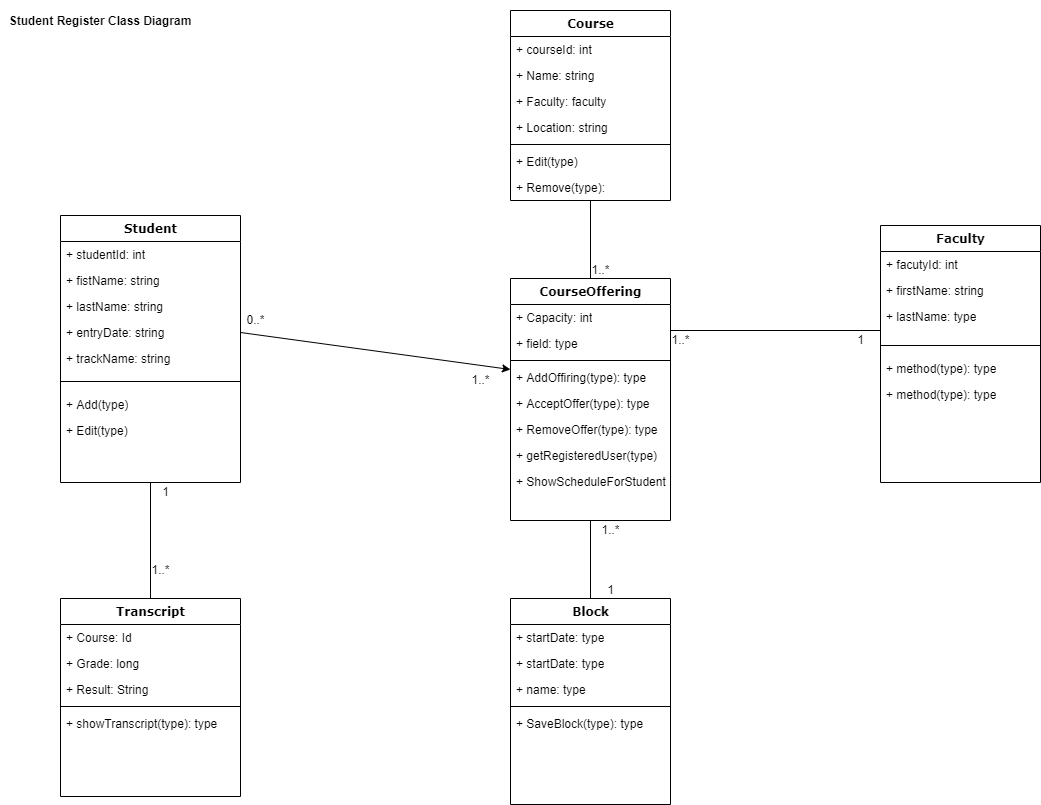

The diagram above was exported from draw.io. Its source (the exported page's mxGraphModel, read from the mxfile embedded in the PNG):
<mxGraphModel dx="1303" dy="607" grid="1" gridSize="10" guides="1" tooltips="1" connect="1" arrows="1" fold="1" page="1" pageScale="1" pageWidth="1100" pageHeight="850" background="none" math="0" shadow="0">
  <root>
    <mxCell id="0" />
    <mxCell id="1" parent="0" />
    <mxCell id="78961159f06e98e8-17" value="Student" style="swimlane;html=1;fontStyle=1;align=center;verticalAlign=top;childLayout=stackLayout;horizontal=1;startSize=26;horizontalStack=0;resizeParent=1;resizeLast=0;collapsible=1;marginBottom=0;swimlaneFillColor=#ffffff;rounded=0;shadow=0;comic=0;labelBackgroundColor=none;strokeWidth=1;fillColor=none;fontFamily=Verdana;fontSize=12" parent="1" vertex="1">
      <mxGeometry x="60" y="215" width="180" height="267" as="geometry" />
    </mxCell>
    <mxCell id="78961159f06e98e8-21" value="+ studentId: int" style="text;html=1;strokeColor=none;fillColor=none;align=left;verticalAlign=top;spacingLeft=4;spacingRight=4;whiteSpace=wrap;overflow=hidden;rotatable=0;points=[[0,0.5],[1,0.5]];portConstraint=eastwest;" parent="78961159f06e98e8-17" vertex="1">
      <mxGeometry y="26" width="180" height="26" as="geometry" />
    </mxCell>
    <mxCell id="78961159f06e98e8-23" value="+ fistName: string" style="text;html=1;strokeColor=none;fillColor=none;align=left;verticalAlign=top;spacingLeft=4;spacingRight=4;whiteSpace=wrap;overflow=hidden;rotatable=0;points=[[0,0.5],[1,0.5]];portConstraint=eastwest;" parent="78961159f06e98e8-17" vertex="1">
      <mxGeometry y="52" width="180" height="26" as="geometry" />
    </mxCell>
    <mxCell id="78961159f06e98e8-25" value="+ lastName: string" style="text;html=1;strokeColor=none;fillColor=none;align=left;verticalAlign=top;spacingLeft=4;spacingRight=4;whiteSpace=wrap;overflow=hidden;rotatable=0;points=[[0,0.5],[1,0.5]];portConstraint=eastwest;" parent="78961159f06e98e8-17" vertex="1">
      <mxGeometry y="78" width="180" height="26" as="geometry" />
    </mxCell>
    <mxCell id="78961159f06e98e8-26" value="+ entryDate: string" style="text;html=1;strokeColor=none;fillColor=none;align=left;verticalAlign=top;spacingLeft=4;spacingRight=4;whiteSpace=wrap;overflow=hidden;rotatable=0;points=[[0,0.5],[1,0.5]];portConstraint=eastwest;" parent="78961159f06e98e8-17" vertex="1">
      <mxGeometry y="104" width="180" height="26" as="geometry" />
    </mxCell>
    <mxCell id="78961159f06e98e8-24" value="+ trackName: string" style="text;html=1;strokeColor=none;fillColor=none;align=left;verticalAlign=top;spacingLeft=4;spacingRight=4;whiteSpace=wrap;overflow=hidden;rotatable=0;points=[[0,0.5],[1,0.5]];portConstraint=eastwest;" parent="78961159f06e98e8-17" vertex="1">
      <mxGeometry y="130" width="180" height="26" as="geometry" />
    </mxCell>
    <mxCell id="78961159f06e98e8-19" value="" style="line;html=1;strokeWidth=1;fillColor=none;align=left;verticalAlign=middle;spacingTop=-1;spacingLeft=3;spacingRight=3;rotatable=0;labelPosition=right;points=[];portConstraint=eastwest;" parent="78961159f06e98e8-17" vertex="1">
      <mxGeometry y="156" width="180" height="20" as="geometry" />
    </mxCell>
    <mxCell id="78961159f06e98e8-20" value="+ Add(type)" style="text;html=1;strokeColor=none;fillColor=none;align=left;verticalAlign=top;spacingLeft=4;spacingRight=4;whiteSpace=wrap;overflow=hidden;rotatable=0;points=[[0,0.5],[1,0.5]];portConstraint=eastwest;" parent="78961159f06e98e8-17" vertex="1">
      <mxGeometry y="176" width="180" height="26" as="geometry" />
    </mxCell>
    <mxCell id="78961159f06e98e8-27" value="+ Edit(type)" style="text;html=1;strokeColor=none;fillColor=none;align=left;verticalAlign=top;spacingLeft=4;spacingRight=4;whiteSpace=wrap;overflow=hidden;rotatable=0;points=[[0,0.5],[1,0.5]];portConstraint=eastwest;" parent="78961159f06e98e8-17" vertex="1">
      <mxGeometry y="202" width="180" height="26" as="geometry" />
    </mxCell>
    <mxCell id="78961159f06e98e8-30" value="CourseOffering&lt;br&gt;" style="swimlane;html=1;fontStyle=1;align=center;verticalAlign=top;childLayout=stackLayout;horizontal=1;startSize=26;horizontalStack=0;resizeParent=1;resizeLast=0;collapsible=1;marginBottom=0;swimlaneFillColor=#ffffff;rounded=0;shadow=0;comic=0;labelBackgroundColor=none;strokeWidth=1;fillColor=none;fontFamily=Verdana;fontSize=12" parent="1" vertex="1">
      <mxGeometry x="510" y="278" width="160" height="242" as="geometry" />
    </mxCell>
    <mxCell id="78961159f06e98e8-31" value="+ Capacity: int" style="text;html=1;strokeColor=none;fillColor=none;align=left;verticalAlign=top;spacingLeft=4;spacingRight=4;whiteSpace=wrap;overflow=hidden;rotatable=0;points=[[0,0.5],[1,0.5]];portConstraint=eastwest;" parent="78961159f06e98e8-30" vertex="1">
      <mxGeometry y="26" width="160" height="26" as="geometry" />
    </mxCell>
    <mxCell id="78961159f06e98e8-32" value="+ field: type" style="text;html=1;strokeColor=none;fillColor=none;align=left;verticalAlign=top;spacingLeft=4;spacingRight=4;whiteSpace=wrap;overflow=hidden;rotatable=0;points=[[0,0.5],[1,0.5]];portConstraint=eastwest;" parent="78961159f06e98e8-30" vertex="1">
      <mxGeometry y="52" width="160" height="26" as="geometry" />
    </mxCell>
    <mxCell id="78961159f06e98e8-38" value="" style="line;html=1;strokeWidth=1;fillColor=none;align=left;verticalAlign=middle;spacingTop=-1;spacingLeft=3;spacingRight=3;rotatable=0;labelPosition=right;points=[];portConstraint=eastwest;" parent="78961159f06e98e8-30" vertex="1">
      <mxGeometry y="78" width="160" height="8" as="geometry" />
    </mxCell>
    <mxCell id="78961159f06e98e8-39" value="+ AddOffiring(type): type" style="text;html=1;strokeColor=none;fillColor=none;align=left;verticalAlign=top;spacingLeft=4;spacingRight=4;whiteSpace=wrap;overflow=hidden;rotatable=0;points=[[0,0.5],[1,0.5]];portConstraint=eastwest;" parent="78961159f06e98e8-30" vertex="1">
      <mxGeometry y="86" width="160" height="26" as="geometry" />
    </mxCell>
    <mxCell id="78961159f06e98e8-40" value="+ AcceptOffer(type): type" style="text;html=1;strokeColor=none;fillColor=none;align=left;verticalAlign=top;spacingLeft=4;spacingRight=4;whiteSpace=wrap;overflow=hidden;rotatable=0;points=[[0,0.5],[1,0.5]];portConstraint=eastwest;" parent="78961159f06e98e8-30" vertex="1">
      <mxGeometry y="112" width="160" height="26" as="geometry" />
    </mxCell>
    <mxCell id="78961159f06e98e8-42" value="+ RemoveOffer(type): type" style="text;html=1;strokeColor=none;fillColor=none;align=left;verticalAlign=top;spacingLeft=4;spacingRight=4;whiteSpace=wrap;overflow=hidden;rotatable=0;points=[[0,0.5],[1,0.5]];portConstraint=eastwest;" parent="78961159f06e98e8-30" vertex="1">
      <mxGeometry y="138" width="160" height="26" as="geometry" />
    </mxCell>
    <mxCell id="rXj6IYfUnmag9nA6hhSm-14" value="+ getRegisteredUser(type)" style="text;html=1;strokeColor=none;fillColor=none;align=left;verticalAlign=top;spacingLeft=4;spacingRight=4;whiteSpace=wrap;overflow=hidden;rotatable=0;points=[[0,0.5],[1,0.5]];portConstraint=eastwest;" vertex="1" parent="78961159f06e98e8-30">
      <mxGeometry y="164" width="160" height="26" as="geometry" />
    </mxCell>
    <mxCell id="rXj6IYfUnmag9nA6hhSm-27" value="+ ShowScheduleForStudent" style="text;html=1;strokeColor=none;fillColor=none;align=left;verticalAlign=top;spacingLeft=4;spacingRight=4;whiteSpace=wrap;overflow=hidden;rotatable=0;points=[[0,0.5],[1,0.5]];portConstraint=eastwest;" vertex="1" parent="78961159f06e98e8-30">
      <mxGeometry y="190" width="160" height="26" as="geometry" />
    </mxCell>
    <mxCell id="78961159f06e98e8-43" value="Faculty" style="swimlane;html=1;fontStyle=1;align=center;verticalAlign=top;childLayout=stackLayout;horizontal=1;startSize=26;horizontalStack=0;resizeParent=1;resizeLast=0;collapsible=1;marginBottom=0;swimlaneFillColor=#ffffff;rounded=0;shadow=0;comic=0;labelBackgroundColor=none;strokeWidth=1;fillColor=none;fontFamily=Verdana;fontSize=12" parent="1" vertex="1">
      <mxGeometry x="880" y="225" width="160" height="257" as="geometry" />
    </mxCell>
    <mxCell id="78961159f06e98e8-44" value="+ facutyId: int" style="text;html=1;strokeColor=none;fillColor=none;align=left;verticalAlign=top;spacingLeft=4;spacingRight=4;whiteSpace=wrap;overflow=hidden;rotatable=0;points=[[0,0.5],[1,0.5]];portConstraint=eastwest;" parent="78961159f06e98e8-43" vertex="1">
      <mxGeometry y="26" width="160" height="26" as="geometry" />
    </mxCell>
    <mxCell id="78961159f06e98e8-45" value="+ firstName: string" style="text;html=1;strokeColor=none;fillColor=none;align=left;verticalAlign=top;spacingLeft=4;spacingRight=4;whiteSpace=wrap;overflow=hidden;rotatable=0;points=[[0,0.5],[1,0.5]];portConstraint=eastwest;" parent="78961159f06e98e8-43" vertex="1">
      <mxGeometry y="52" width="160" height="26" as="geometry" />
    </mxCell>
    <mxCell id="rXj6IYfUnmag9nA6hhSm-4" value="+ lastName: type" style="text;html=1;strokeColor=none;fillColor=none;align=left;verticalAlign=top;spacingLeft=4;spacingRight=4;whiteSpace=wrap;overflow=hidden;rotatable=0;points=[[0,0.5],[1,0.5]];portConstraint=eastwest;" vertex="1" parent="78961159f06e98e8-43">
      <mxGeometry y="78" width="160" height="32" as="geometry" />
    </mxCell>
    <mxCell id="78961159f06e98e8-51" value="" style="line;html=1;strokeWidth=1;fillColor=none;align=left;verticalAlign=middle;spacingTop=-1;spacingLeft=3;spacingRight=3;rotatable=0;labelPosition=right;points=[];portConstraint=eastwest;" parent="78961159f06e98e8-43" vertex="1">
      <mxGeometry y="110" width="160" height="20" as="geometry" />
    </mxCell>
    <mxCell id="78961159f06e98e8-52" value="+ method(type): type" style="text;html=1;strokeColor=none;fillColor=none;align=left;verticalAlign=top;spacingLeft=4;spacingRight=4;whiteSpace=wrap;overflow=hidden;rotatable=0;points=[[0,0.5],[1,0.5]];portConstraint=eastwest;" parent="78961159f06e98e8-43" vertex="1">
      <mxGeometry y="130" width="160" height="26" as="geometry" />
    </mxCell>
    <mxCell id="78961159f06e98e8-53" value="+ method(type): type" style="text;html=1;strokeColor=none;fillColor=none;align=left;verticalAlign=top;spacingLeft=4;spacingRight=4;whiteSpace=wrap;overflow=hidden;rotatable=0;points=[[0,0.5],[1,0.5]];portConstraint=eastwest;" parent="78961159f06e98e8-43" vertex="1">
      <mxGeometry y="156" width="160" height="26" as="geometry" />
    </mxCell>
    <mxCell id="78961159f06e98e8-56" value="Transcript" style="swimlane;html=1;fontStyle=1;align=center;verticalAlign=top;childLayout=stackLayout;horizontal=1;startSize=26;horizontalStack=0;resizeParent=1;resizeLast=0;collapsible=1;marginBottom=0;swimlaneFillColor=#ffffff;rounded=0;shadow=0;comic=0;labelBackgroundColor=none;strokeWidth=1;fillColor=none;fontFamily=Verdana;fontSize=12" parent="1" vertex="1">
      <mxGeometry x="60" y="598" width="180" height="198" as="geometry" />
    </mxCell>
    <mxCell id="78961159f06e98e8-57" value="+ Course: Id" style="text;html=1;strokeColor=none;fillColor=none;align=left;verticalAlign=top;spacingLeft=4;spacingRight=4;whiteSpace=wrap;overflow=hidden;rotatable=0;points=[[0,0.5],[1,0.5]];portConstraint=eastwest;" parent="78961159f06e98e8-56" vertex="1">
      <mxGeometry y="26" width="180" height="26" as="geometry" />
    </mxCell>
    <mxCell id="78961159f06e98e8-58" value="+ Grade: long" style="text;html=1;strokeColor=none;fillColor=none;align=left;verticalAlign=top;spacingLeft=4;spacingRight=4;whiteSpace=wrap;overflow=hidden;rotatable=0;points=[[0,0.5],[1,0.5]];portConstraint=eastwest;" parent="78961159f06e98e8-56" vertex="1">
      <mxGeometry y="52" width="180" height="26" as="geometry" />
    </mxCell>
    <mxCell id="78961159f06e98e8-59" value="+ Result: String" style="text;html=1;strokeColor=none;fillColor=none;align=left;verticalAlign=top;spacingLeft=4;spacingRight=4;whiteSpace=wrap;overflow=hidden;rotatable=0;points=[[0,0.5],[1,0.5]];portConstraint=eastwest;" parent="78961159f06e98e8-56" vertex="1">
      <mxGeometry y="78" width="180" height="26" as="geometry" />
    </mxCell>
    <mxCell id="78961159f06e98e8-64" value="" style="line;html=1;strokeWidth=1;fillColor=none;align=left;verticalAlign=middle;spacingTop=-1;spacingLeft=3;spacingRight=3;rotatable=0;labelPosition=right;points=[];portConstraint=eastwest;" parent="78961159f06e98e8-56" vertex="1">
      <mxGeometry y="104" width="180" height="8" as="geometry" />
    </mxCell>
    <mxCell id="78961159f06e98e8-66" value="+ showTranscript(type): type" style="text;html=1;strokeColor=none;fillColor=none;align=left;verticalAlign=top;spacingLeft=4;spacingRight=4;whiteSpace=wrap;overflow=hidden;rotatable=0;points=[[0,0.5],[1,0.5]];portConstraint=eastwest;" parent="78961159f06e98e8-56" vertex="1">
      <mxGeometry y="112" width="180" height="26" as="geometry" />
    </mxCell>
    <mxCell id="78961159f06e98e8-69" value="Course" style="swimlane;html=1;fontStyle=1;align=center;verticalAlign=top;childLayout=stackLayout;horizontal=1;startSize=26;horizontalStack=0;resizeParent=1;resizeLast=0;collapsible=1;marginBottom=0;swimlaneFillColor=#ffffff;rounded=0;shadow=0;comic=0;labelBackgroundColor=none;strokeWidth=1;fillColor=none;fontFamily=Verdana;fontSize=12" parent="1" vertex="1">
      <mxGeometry x="510" y="10" width="160" height="190" as="geometry" />
    </mxCell>
    <mxCell id="78961159f06e98e8-70" value="+ courseId: int" style="text;html=1;strokeColor=none;fillColor=none;align=left;verticalAlign=top;spacingLeft=4;spacingRight=4;whiteSpace=wrap;overflow=hidden;rotatable=0;points=[[0,0.5],[1,0.5]];portConstraint=eastwest;" parent="78961159f06e98e8-69" vertex="1">
      <mxGeometry y="26" width="160" height="26" as="geometry" />
    </mxCell>
    <mxCell id="78961159f06e98e8-71" value="+ Name: string" style="text;html=1;strokeColor=none;fillColor=none;align=left;verticalAlign=top;spacingLeft=4;spacingRight=4;whiteSpace=wrap;overflow=hidden;rotatable=0;points=[[0,0.5],[1,0.5]];portConstraint=eastwest;" parent="78961159f06e98e8-69" vertex="1">
      <mxGeometry y="52" width="160" height="26" as="geometry" />
    </mxCell>
    <mxCell id="78961159f06e98e8-72" value="+ Faculty: faculty" style="text;html=1;strokeColor=none;fillColor=none;align=left;verticalAlign=top;spacingLeft=4;spacingRight=4;whiteSpace=wrap;overflow=hidden;rotatable=0;points=[[0,0.5],[1,0.5]];portConstraint=eastwest;" parent="78961159f06e98e8-69" vertex="1">
      <mxGeometry y="78" width="160" height="26" as="geometry" />
    </mxCell>
    <mxCell id="78961159f06e98e8-74" value="+ Location: string" style="text;html=1;strokeColor=none;fillColor=none;align=left;verticalAlign=top;spacingLeft=4;spacingRight=4;whiteSpace=wrap;overflow=hidden;rotatable=0;points=[[0,0.5],[1,0.5]];portConstraint=eastwest;" parent="78961159f06e98e8-69" vertex="1">
      <mxGeometry y="104" width="160" height="26" as="geometry" />
    </mxCell>
    <mxCell id="78961159f06e98e8-77" value="" style="line;html=1;strokeWidth=1;fillColor=none;align=left;verticalAlign=middle;spacingTop=-1;spacingLeft=3;spacingRight=3;rotatable=0;labelPosition=right;points=[];portConstraint=eastwest;" parent="78961159f06e98e8-69" vertex="1">
      <mxGeometry y="130" width="160" height="8" as="geometry" />
    </mxCell>
    <mxCell id="78961159f06e98e8-78" value="+ Edit(type)" style="text;html=1;strokeColor=none;fillColor=none;align=left;verticalAlign=top;spacingLeft=4;spacingRight=4;whiteSpace=wrap;overflow=hidden;rotatable=0;points=[[0,0.5],[1,0.5]];portConstraint=eastwest;" parent="78961159f06e98e8-69" vertex="1">
      <mxGeometry y="138" width="160" height="26" as="geometry" />
    </mxCell>
    <mxCell id="78961159f06e98e8-79" value="+ Remove(type):" style="text;html=1;strokeColor=none;fillColor=none;align=left;verticalAlign=top;spacingLeft=4;spacingRight=4;whiteSpace=wrap;overflow=hidden;rotatable=0;points=[[0,0.5],[1,0.5]];portConstraint=eastwest;" parent="78961159f06e98e8-69" vertex="1">
      <mxGeometry y="164" width="160" height="26" as="geometry" />
    </mxCell>
    <mxCell id="78961159f06e98e8-95" value="Block" style="swimlane;html=1;fontStyle=1;align=center;verticalAlign=top;childLayout=stackLayout;horizontal=1;startSize=26;horizontalStack=0;resizeParent=1;resizeLast=0;collapsible=1;marginBottom=0;swimlaneFillColor=#ffffff;rounded=0;shadow=0;comic=0;labelBackgroundColor=none;strokeWidth=1;fillColor=none;fontFamily=Verdana;fontSize=12" parent="1" vertex="1">
      <mxGeometry x="510" y="598" width="160" height="206" as="geometry" />
    </mxCell>
    <mxCell id="78961159f06e98e8-96" value="+ startDate: type" style="text;html=1;strokeColor=none;fillColor=none;align=left;verticalAlign=top;spacingLeft=4;spacingRight=4;whiteSpace=wrap;overflow=hidden;rotatable=0;points=[[0,0.5],[1,0.5]];portConstraint=eastwest;" parent="78961159f06e98e8-95" vertex="1">
      <mxGeometry y="26" width="160" height="26" as="geometry" />
    </mxCell>
    <mxCell id="rXj6IYfUnmag9nA6hhSm-11" value="+ startDate: type" style="text;html=1;strokeColor=none;fillColor=none;align=left;verticalAlign=top;spacingLeft=4;spacingRight=4;whiteSpace=wrap;overflow=hidden;rotatable=0;points=[[0,0.5],[1,0.5]];portConstraint=eastwest;" vertex="1" parent="78961159f06e98e8-95">
      <mxGeometry y="52" width="160" height="26" as="geometry" />
    </mxCell>
    <mxCell id="78961159f06e98e8-98" value="+ name: type" style="text;html=1;strokeColor=none;fillColor=none;align=left;verticalAlign=top;spacingLeft=4;spacingRight=4;whiteSpace=wrap;overflow=hidden;rotatable=0;points=[[0,0.5],[1,0.5]];portConstraint=eastwest;" parent="78961159f06e98e8-95" vertex="1">
      <mxGeometry y="78" width="160" height="26" as="geometry" />
    </mxCell>
    <mxCell id="78961159f06e98e8-103" value="" style="line;html=1;strokeWidth=1;fillColor=none;align=left;verticalAlign=middle;spacingTop=-1;spacingLeft=3;spacingRight=3;rotatable=0;labelPosition=right;points=[];portConstraint=eastwest;" parent="78961159f06e98e8-95" vertex="1">
      <mxGeometry y="104" width="160" height="8" as="geometry" />
    </mxCell>
    <mxCell id="rXj6IYfUnmag9nA6hhSm-15" value="+ SaveBlock(type): type" style="text;html=1;strokeColor=none;fillColor=none;align=left;verticalAlign=top;spacingLeft=4;spacingRight=4;whiteSpace=wrap;overflow=hidden;rotatable=0;points=[[0,0.5],[1,0.5]];portConstraint=eastwest;" vertex="1" parent="78961159f06e98e8-95">
      <mxGeometry y="112" width="160" height="26" as="geometry" />
    </mxCell>
    <mxCell id="rXj6IYfUnmag9nA6hhSm-5" value="" style="endArrow=classic;html=1;rounded=0;entryX=0;entryY=0.5;entryDx=0;entryDy=0;exitX=1;exitY=0.5;exitDx=0;exitDy=0;" edge="1" parent="1" source="78961159f06e98e8-26">
      <mxGeometry width="50" height="50" relative="1" as="geometry">
        <mxPoint x="170" y="370" as="sourcePoint" />
        <mxPoint x="510" y="369" as="targetPoint" />
      </mxGeometry>
    </mxCell>
    <mxCell id="rXj6IYfUnmag9nA6hhSm-8" value="" style="endArrow=none;html=1;rounded=0;entryX=0.5;entryY=1;entryDx=0;entryDy=0;" edge="1" parent="1" source="78961159f06e98e8-30" target="78961159f06e98e8-69">
      <mxGeometry width="50" height="50" relative="1" as="geometry">
        <mxPoint x="460" y="360" as="sourcePoint" />
        <mxPoint x="590" y="260" as="targetPoint" />
      </mxGeometry>
    </mxCell>
    <mxCell id="rXj6IYfUnmag9nA6hhSm-9" value="" style="endArrow=none;html=1;rounded=0;entryX=0.5;entryY=1;entryDx=0;entryDy=0;exitX=0.5;exitY=0;exitDx=0;exitDy=0;" edge="1" parent="1" source="78961159f06e98e8-95" target="78961159f06e98e8-30">
      <mxGeometry width="50" height="50" relative="1" as="geometry">
        <mxPoint x="580" y="600" as="sourcePoint" />
        <mxPoint x="630" y="550" as="targetPoint" />
      </mxGeometry>
    </mxCell>
    <mxCell id="rXj6IYfUnmag9nA6hhSm-12" value="" style="endArrow=none;html=1;rounded=0;" edge="1" parent="1">
      <mxGeometry width="50" height="50" relative="1" as="geometry">
        <mxPoint x="670" y="330" as="sourcePoint" />
        <mxPoint x="880" y="330" as="targetPoint" />
      </mxGeometry>
    </mxCell>
    <mxCell id="rXj6IYfUnmag9nA6hhSm-16" value="" style="endArrow=none;html=1;rounded=0;entryX=0.5;entryY=1;entryDx=0;entryDy=0;exitX=0.5;exitY=0;exitDx=0;exitDy=0;" edge="1" parent="1" source="78961159f06e98e8-56" target="78961159f06e98e8-17">
      <mxGeometry width="50" height="50" relative="1" as="geometry">
        <mxPoint x="140" y="590" as="sourcePoint" />
        <mxPoint x="190" y="540" as="targetPoint" />
      </mxGeometry>
    </mxCell>
    <mxCell id="rXj6IYfUnmag9nA6hhSm-17" value="1..*" style="text;html=1;align=center;verticalAlign=middle;resizable=0;points=[];autosize=1;strokeColor=none;fillColor=none;" vertex="1" parent="1">
      <mxGeometry x="145" y="560" width="30" height="20" as="geometry" />
    </mxCell>
    <mxCell id="rXj6IYfUnmag9nA6hhSm-18" value="1" style="text;html=1;align=center;verticalAlign=middle;resizable=0;points=[];autosize=1;strokeColor=none;fillColor=none;" vertex="1" parent="1">
      <mxGeometry x="155" y="482" width="20" height="20" as="geometry" />
    </mxCell>
    <mxCell id="rXj6IYfUnmag9nA6hhSm-19" value="0..*" style="text;html=1;align=center;verticalAlign=middle;resizable=0;points=[];autosize=1;strokeColor=none;fillColor=none;" vertex="1" parent="1">
      <mxGeometry x="240" y="310" width="30" height="20" as="geometry" />
    </mxCell>
    <mxCell id="rXj6IYfUnmag9nA6hhSm-20" value="1..*" style="text;html=1;align=center;verticalAlign=middle;resizable=0;points=[];autosize=1;strokeColor=none;fillColor=none;" vertex="1" parent="1">
      <mxGeometry x="465" y="370" width="30" height="20" as="geometry" />
    </mxCell>
    <mxCell id="rXj6IYfUnmag9nA6hhSm-21" value="1" style="text;html=1;align=center;verticalAlign=middle;resizable=0;points=[];autosize=1;strokeColor=none;fillColor=none;" vertex="1" parent="1">
      <mxGeometry x="600" y="580" width="20" height="20" as="geometry" />
    </mxCell>
    <mxCell id="rXj6IYfUnmag9nA6hhSm-22" value="1..*" style="text;html=1;align=center;verticalAlign=middle;resizable=0;points=[];autosize=1;strokeColor=none;fillColor=none;" vertex="1" parent="1">
      <mxGeometry x="595" y="520" width="30" height="20" as="geometry" />
    </mxCell>
    <mxCell id="rXj6IYfUnmag9nA6hhSm-23" value="1..*" style="text;html=1;align=center;verticalAlign=middle;resizable=0;points=[];autosize=1;strokeColor=none;fillColor=none;" vertex="1" parent="1">
      <mxGeometry x="585" y="260" width="30" height="20" as="geometry" />
    </mxCell>
    <mxCell id="rXj6IYfUnmag9nA6hhSm-24" value="1..*" style="text;html=1;align=center;verticalAlign=middle;resizable=0;points=[];autosize=1;strokeColor=none;fillColor=none;" vertex="1" parent="1">
      <mxGeometry x="665" y="330" width="30" height="20" as="geometry" />
    </mxCell>
    <mxCell id="rXj6IYfUnmag9nA6hhSm-25" value="1" style="text;html=1;align=center;verticalAlign=middle;resizable=0;points=[];autosize=1;strokeColor=none;fillColor=none;" vertex="1" parent="1">
      <mxGeometry x="850" y="330" width="20" height="20" as="geometry" />
    </mxCell>
    <mxCell id="rXj6IYfUnmag9nA6hhSm-26" value="Student Register Class Diagram" style="text;align=center;fontStyle=1;verticalAlign=middle;spacingLeft=3;spacingRight=3;strokeColor=none;rotatable=0;points=[[0,0.5],[1,0.5]];portConstraint=eastwest;" vertex="1" parent="1">
      <mxGeometry width="200" height="40" as="geometry" />
    </mxCell>
  </root>
</mxGraphModel>